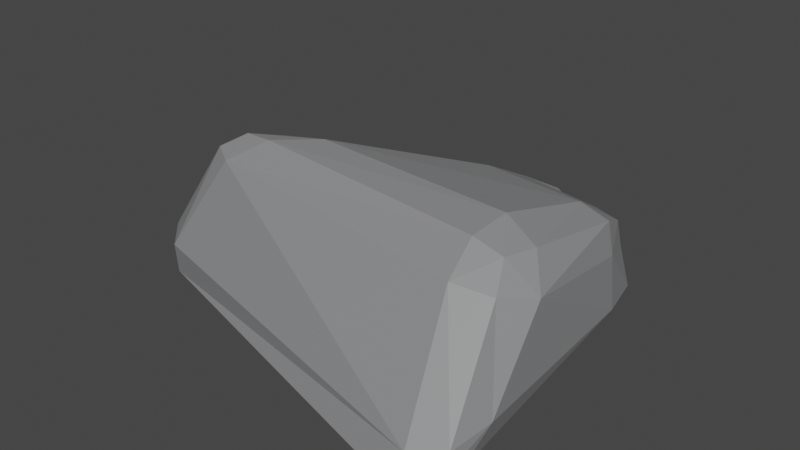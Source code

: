 # Source: rock1.blend  (saved by Blender 3.4.6; exported with 4.5.12 LTS)
import bpy
from mathutils import Matrix  # noqa: F401  (used for matrix-valued properties, if any)

bpy.ops.wm.read_factory_settings(use_empty=True)
scene = bpy.context.scene
scene.name = 'Scene'

# ---- collections
col_collection = bpy.data.collections.new('Collection'); scene.collection.children.link(col_collection)

# ---- materials (node trees are filled in below, after node groups)
mat_material_005 = bpy.data.materials.new('Material.005')
mat_material_005.use_transparent_shadow = False

# ---- material node trees
mat_material_005.use_nodes = True; mat_material_005.node_tree.nodes.clear()
_N = mat_material_005.node_tree.nodes; _L = mat_material_005.node_tree.links
n0 = _N.new('ShaderNodeBsdfPrincipled'); n0.name = 'Principled BSDF'; n0.location = (10, 300)
n0.distribution = 'GGX'
n0.subsurface_method = 'RANDOM_WALK_SKIN'
n0.inputs[0].default_value = (0.2571, 0.2591, 0.2653, 1.0)
n0.inputs[3].default_value = 1.45
n0.inputs[27].default_value = (0.0, 0.0, 0.0, 1.0)
n0.inputs[28].default_value = 1.0
n1 = _N.new('ShaderNodeOutputMaterial'); n1.name = 'Material Output'; n1.location = (300, 300)
_L.new(n0.outputs[0], n1.inputs[0])
n1.is_active_output = True

# ---- world
world_world = bpy.data.worlds.new('World'); scene.world = world_world
world_world.use_nodes = True; world_world.node_tree.nodes.clear()
_N = world_world.node_tree.nodes; _L = world_world.node_tree.links
n0 = _N.new('ShaderNodeOutputWorld'); n0.name = 'World Output'; n0.location = (300, 300)
n1 = _N.new('ShaderNodeBackground'); n1.name = 'Background'; n1.location = (10, 300)
n1.inputs[0].default_value = (0.05088, 0.05088, 0.05088, 1.0)
_L.new(n1.outputs[0], n0.inputs[0])
n0.is_active_output = True
world_world.color = (0.05088, 0.05088, 0.05088)
world_world.use_sun_shadow = False
world_world.sun_shadow_jitter_overblur = 0.0

# ---- meshes
me_cube_003 = bpy.data.meshes.new('Cube.003')
me_cube_003.from_pydata([(-2.689, -0.7958, -1.023), (-2.747, -1.1, -0.5894), (-2.924, -0.5516, -0.5812), (-2.754, -1.069, -0.8958), (-2.994, -0.8915, -0.8224), (-2.959, -0.8665, -0.5145), (-2.905, -0.6038, -0.8933), (-2.253, -0.7986, 0.3312), (-1.447, -0.3134, 0.6052), (-2.394, -0.4531, 0.2583), (-1.85, -0.6236, 0.5889), (-2.188, -0.5636, 0.5483), (-1.959, -0.3115, 0.5058), (-2.47, -0.6683, 0.3774), (-0.6344, 2.081, -1.029), (-0.9624, 1.85, -0.7124), (-0.1941, 1.831, -0.6813), (-0.8993, 2.167, -0.9448), (-0.6279, 2.244, -0.8921), (-0.588, 1.99, -0.6987), (-0.3561, 2.154, -0.9228), (-0.344, 0.6957, 0.318), (-0.05972, 1.462, -0.1024), (-0.9531, 1.242, -0.08946), (-0.2027, 1.085, 0.1183), (-0.4603, 1.138, 0.05918), (-0.5079, 1.359, -0.08565), (-0.6505, 0.9759, 0.1266), (0.8988, -1.843, -1.033), (1.255, -1.434, -0.5738), (0.8885, -2.017, -0.6824), (1.191, -1.734, -0.878), (1.17, -2.026, -0.8651), (1.184, -1.857, -0.6298), (0.9322, -2.146, -0.9548), (0.6417, -0.4637, 0.5936), (0.6595, -1.228, 0.3125), (1.199, -0.7774, 0.1675), (0.62, -0.882, 0.5505), (0.913, -0.8702, 0.4605), (1.014, -1.104, 0.2492), (1.001, -0.5634, 0.448), (0.5644, 0.7958, -1.021), (0.7616, 1.3, -0.5486), (1.137, 0.5012, -0.5536), (0.6346, 1.151, -0.8775), (0.8866, 0.9147, -0.8148), (1.04, 0.9427, -0.5467), (0.9002, 0.5865, -0.8811), (0.747, 0.4882, 0.3679), (1.113, 0.4532, -0.01367), (0.6823, 0.9894, -0.1797), (1.042, 0.4741, 0.2845), (0.9863, 0.7339, 0.1715), (1.004, 0.8031, -0.1077), (0.7143, 0.8275, 0.1754)], [], [(30, 36, 7, 1), (44, 50, 37, 29), (49, 21, 8, 35), (2, 9, 23, 15), (16, 22, 51, 43), (0, 3, 4, 6), (1, 5, 4, 3), (2, 6, 4, 5), (7, 10, 11, 13), (8, 12, 11, 10), (9, 13, 11, 12), (14, 17, 18, 20), (15, 19, 18, 17), (16, 20, 18, 19), (21, 24, 25, 27), (22, 26, 25, 24), (23, 27, 25, 26), (28, 31, 32, 34), (29, 33, 32, 31), (30, 34, 32, 33), (35, 38, 39, 41), (36, 40, 39, 38), (37, 41, 39, 40), (42, 45, 46, 48), (43, 47, 46, 45), (44, 48, 46, 47), (49, 52, 53, 55), (50, 54, 53, 52), (51, 55, 53, 54), (14, 0, 6, 17), (17, 6, 2, 15), (1, 7, 13, 5), (5, 13, 9, 2), (8, 21, 27, 12), (12, 27, 23, 9), (22, 16, 19, 26), (26, 19, 15, 23), (42, 14, 20, 45), (45, 20, 16, 43), (21, 49, 55, 24), (24, 55, 51, 22), (50, 44, 47, 54), (54, 47, 43, 51), (28, 42, 48, 31), (31, 48, 44, 29), (49, 35, 41, 52), (52, 41, 37, 50), (36, 30, 33, 40), (40, 33, 29, 37), (0, 28, 34, 3), (3, 34, 30, 1), (35, 8, 10, 38), (38, 10, 7, 36), (14, 42, 28, 0)])
_uv = me_cube_003.uv_layers.new(name='UVMap')
_uv.uv.foreach_set('vector', [0.4289, 0.7759, 0.5719, 0.7789, 0.5669, 0.9708, 0.4339, 0.9737, 0.4531, 0.5415, 0.5478, 0.5492, 0.5585, 0.6946, 0.4449, 0.7018, 0.6781, 0.5593, 0.8165, 0.5542, 0.8285, 0.6936, 0.6655, 0.6901, 0.4372, 0.02968, 0.5648, 0.03406, 0.5605, 0.2144, 0.4458, 0.2163, 0.4547, 0.3158, 0.5575, 0.3102, 0.5434, 0.4362, 0.4506, 0.4451, 0.1517, 0.7228, 0.1574, 0.75, 0.1436, 0.75, 0.125, 0.7144, 0.4339, 0.9737, 0.4587, 1.0, 0.4234, 1.0, 0.375, 0.9676, 0.4372, 0.02968, 0.375, 0.03563, 0.375, 0.02054, 0.4587, 0.0, 0.5669, 0.9708, 0.625, 0.9527, 0.625, 0.9762, 0.5843, 1.0, 0.8285, 0.6936, 0.875, 0.6869, 0.875, 0.7169, 0.8277, 0.75, 0.5648, 0.03406, 0.5843, 0.0, 0.62, 0.0, 0.625, 0.06314, 0.1667, 0.5279, 0.125, 0.534, 0.125, 0.5224, 0.1959, 0.5, 0.4458, 0.2163, 0.4826, 0.25, 0.4429, 0.25, 0.375, 0.216, 0.4547, 0.3158, 0.375, 0.3209, 0.375, 0.2954, 0.4826, 0.25, 0.8165, 0.5542, 0.8346, 0.5, 0.8726, 0.5, 0.875, 0.5209, 0.5575, 0.3102, 0.5902, 0.25, 0.6233, 0.25, 0.625, 0.2904, 0.5605, 0.2144, 0.625, 0.2291, 0.625, 0.25, 0.5902, 0.25, 0.3472, 0.7162, 0.375, 0.695, 0.3922, 0.7448, 0.3464, 0.75, 0.4449, 0.7018, 0.457, 0.75, 0.3922, 0.7448, 0.375, 0.695, 0.4289, 0.7759, 0.375, 0.7786, 0.3922, 0.7448, 0.457, 0.75, 0.6655, 0.6901, 0.655, 0.75, 0.6263, 0.7459, 0.625, 0.6955, 0.5719, 0.7789, 0.584, 0.75, 0.6263, 0.7459, 0.625, 0.78, 0.5585, 0.6946, 0.625, 0.6955, 0.6263, 0.7459, 0.584, 0.75, 0.3284, 0.5372, 0.3387, 0.5, 0.3846, 0.5016, 0.375, 0.5282, 0.4506, 0.4451, 0.4561, 0.5, 0.3846, 0.5016, 0.375, 0.4637, 0.4531, 0.5415, 0.375, 0.5282, 0.3846, 0.5016, 0.4561, 0.5, 0.6781, 0.5593, 0.625, 0.5539, 0.611, 0.4936, 0.7016, 0.5, 0.5478, 0.5492, 0.5337, 0.5, 0.611, 0.4936, 0.625, 0.5539, 0.5434, 0.4362, 0.625, 0.4234, 0.611, 0.4936, 0.5337, 0.5, 0.1667, 0.5279, 0.1517, 0.7228, 0.125, 0.7144, 0.125, 0.534, 0.375, 0.216, 0.375, 0.03563, 0.4372, 0.02968, 0.4458, 0.2163, 0.4339, 0.9737, 0.5669, 0.9708, 0.5843, 1.0, 0.4587, 1.0, 0.4587, 0.0, 0.5843, 0.0, 0.5648, 0.03406, 0.4372, 0.02968, 0.8285, 0.6936, 0.8165, 0.5542, 0.875, 0.5209, 0.875, 0.6869, 0.625, 0.06314, 0.625, 0.2291, 0.5605, 0.2144, 0.5648, 0.03406, 0.5575, 0.3102, 0.4547, 0.3158, 0.4826, 0.25, 0.5902, 0.25, 0.5902, 0.25, 0.4826, 0.25, 0.4458, 0.2163, 0.5605, 0.2144, 0.3284, 0.5372, 0.1667, 0.5279, 0.1959, 0.5, 0.3387, 0.5, 0.375, 0.4637, 0.375, 0.3209, 0.4547, 0.3158, 0.4506, 0.4451, 0.8165, 0.5542, 0.6781, 0.5593, 0.7016, 0.5, 0.8346, 0.5, 0.625, 0.2904, 0.625, 0.4234, 0.5434, 0.4362, 0.5575, 0.3102, 0.5478, 0.5492, 0.4531, 0.5415, 0.4561, 0.5, 0.5337, 0.5, 0.5337, 0.5, 0.4561, 0.5, 0.4506, 0.4451, 0.5434, 0.4362, 0.3472, 0.7162, 0.3284, 0.5372, 0.375, 0.5282, 0.375, 0.695, 0.375, 0.695, 0.375, 0.5282, 0.4531, 0.5415, 0.4449, 0.7018, 0.6781, 0.5593, 0.6655, 0.6901, 0.625, 0.6955, 0.625, 0.5539, 0.625, 0.5539, 0.625, 0.6955, 0.5585, 0.6946, 0.5478, 0.5492, 0.5719, 0.7789, 0.4289, 0.7759, 0.457, 0.75, 0.584, 0.75, 0.584, 0.75, 0.457, 0.75, 0.4449, 0.7018, 0.5585, 0.6946, 0.1517, 0.7228, 0.3472, 0.7162, 0.3464, 0.75, 0.1574, 0.75, 0.375, 0.9676, 0.375, 0.7786, 0.4289, 0.7759, 0.4339, 0.9737, 0.6655, 0.6901, 0.8285, 0.6936, 0.8277, 0.75, 0.655, 0.75, 0.625, 0.78, 0.625, 0.9527, 0.5669, 0.9708, 0.5719, 0.7789, 0.1667, 0.5279, 0.3284, 0.5372, 0.3472, 0.7162, 0.1517, 0.7228])
me_cube_003.materials.append(mat_material_005)
me_cube_003.update()

# ---- objects
ob_cube = bpy.data.objects.new('Cube', me_cube_003)

# ---- transforms, parenting, visibility, modifiers, constraints
ob_cube.location = (0.0, 0.0, 1.007)

# ---- collection membership
col_collection.objects.link(ob_cube)

# ---- scene / render settings (as saved in the file)
scene.frame_start = 1; scene.frame_end = 250; scene.frame_set(1)
scene.render.engine = 'BLENDER_EEVEE_NEXT'
scene.cycles.sampling_pattern = 'TABULATED_SOBOL'
scene.cycles.use_light_tree = False
scene.view_settings.view_transform = 'Filmic'
bpy.context.view_layer.update()

# ---- added for rendering (the .blend has no active camera and no usable light): camera, sun
cam_auto = bpy.data.cameras.new('AutoCamera')
cam_auto.lens = 50.0
cam_auto.sensor_width = 36.0
cam_auto.clip_end = 1000.0
ob_auto_camera = bpy.data.objects.new('AutoCamera', cam_auto)
scene.collection.objects.link(ob_auto_camera)
ob_auto_camera.location = (4.98318, -6.9747, 5.47546)
ob_auto_camera.rotation_euler = (1.09748, -7.21219e-08, 0.694738)
scene.camera = ob_auto_camera
light_auto_sun = bpy.data.lights.new('AutoSun', 'SUN')
light_auto_sun.energy = 3.0
light_auto_sun.angle = 0.0523599
ob_auto_sun = bpy.data.objects.new('AutoSun', light_auto_sun)
scene.collection.objects.link(ob_auto_sun)
ob_auto_sun.rotation_euler = (0.872665, 0.174533, 0.523599)
bpy.context.view_layer.update()
